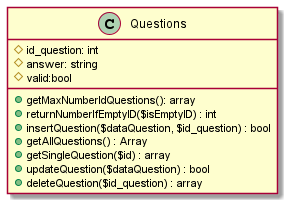

The diagram above was rendered by PlantUML. Its source (embedded in the PNG):
@startuml
Class Questions{
    #id_question: int
    #answer: string
    #valid:bool

    +getMaxNumberIdQuestions(): array
    +returnNumberIfEmptyID($isEmptyID) : int
    +insertQuestion($dataQuestion, $id_question) : bool
    +getAllQuestions() : Array
    +getSingleQuestion($id) : array
    +updateQuestion($dataQuestion) : bool
    +deleteQuestion($id_question) : array
}
@enduml